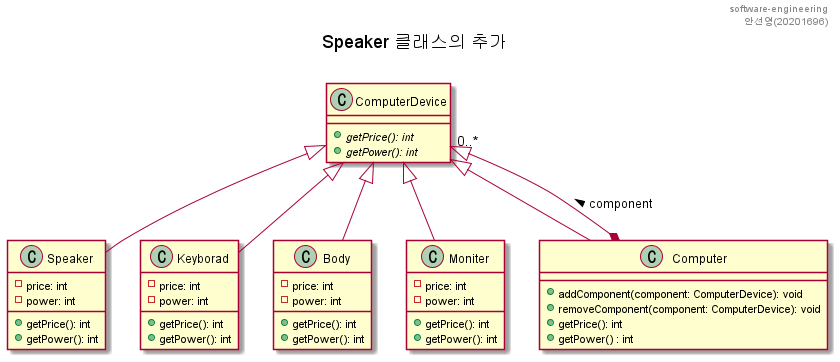

The diagram above was rendered by PlantUML. Its source (embedded in the PNG):
@startuml class-diagram
header software-engineering\n 안선영(20201696)
title Speaker 클래스의 추가\n

class ComputerDevice{
    + {abstract} getPrice(): int
    + {abstract} getPower(): int 
}

ComputerDevice<|--Speaker
class Speaker{
    - price: int
    - power: int
    + getPrice(): int
    + getPower(): int 
}

ComputerDevice<|--Keyborad
class Keyborad{
    - price: int
    - power: int
    + getPrice(): int
    + getPower(): int 
}

ComputerDevice<|--Body
class Body{
    - price: int
    - power: int
    + getPrice(): int
    + getPower(): int     
}

ComputerDevice<|--Moniter
class Moniter{
    - price: int
    - power: int
    + getPrice(): int
    + getPower(): int     
}



ComputerDevice<|--Computer
Computer *--|> "0..*"ComputerDevice : component >

class Computer{ 
    +addComponent(component: ComputerDevice): void
    +removeComponent(component: ComputerDevice): void
    +getPrice(): int
    +getPower() : int
}
@enduml